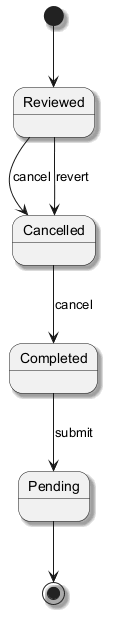

The diagram above was rendered by PlantUML. Its source (embedded in the PNG):
@startuml
skinparam backgroundColor #FFFFFF
skinparam classBackgroundColor #E8F4FA
skinparam classBorderColor #2C7DA0
skinparam shadowing true
[*] --> Reviewed
Reviewed --> Cancelled : cancel
Cancelled --> Completed : cancel
Completed --> Pending : submit
Reviewed --> Cancelled : revert
Pending --> [*]
@enduml